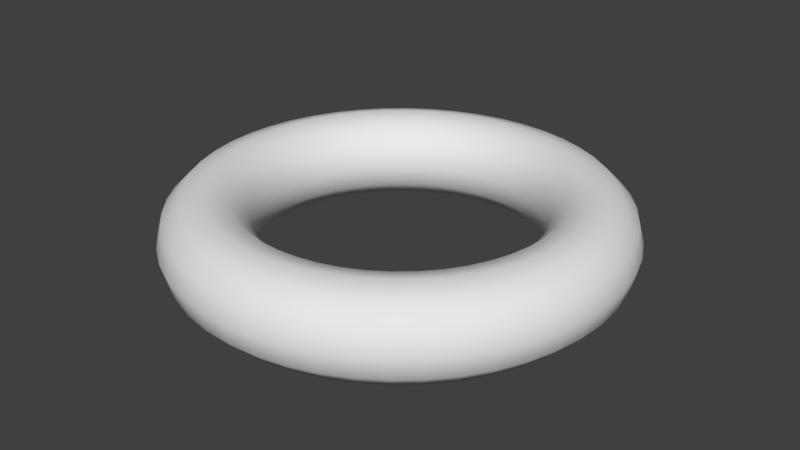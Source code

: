 # Source: ring.blend  (saved by Blender 2.77.0; exported with 4.5.12 LTS)
import bpy
from mathutils import Matrix  # noqa: F401  (used for matrix-valued properties, if any)

bpy.ops.wm.read_factory_settings(use_empty=True)
scene = bpy.context.scene
scene.name = 'Scene'

# ---- collections
col_collection_1 = bpy.data.collections.new('Collection 1'); scene.collection.children.link(col_collection_1)

# ---- materials (node trees are filled in below, after node groups)
mat_ring_1 = bpy.data.materials.new('ring_1')
mat_ring_1.alpha_threshold = 0.0
mat_ring_1.use_transparent_shadow = False
mat_ring_1.roughness = 0.5

# ---- material node trees

# ---- world
world_world = bpy.data.worlds.new('World'); scene.world = world_world
world_world.color = (0.05088, 0.05088, 0.05088)
world_world.use_sun_shadow = False
world_world.sun_shadow_jitter_overblur = 0.0
world_world.cycles.sampling_method = 'MANUAL'

# ---- meshes
me_torus = bpy.data.meshes.new('Torus')
me_torus.from_pydata([(0.1761, 1.906e-08, 1.005e-10), (0.1714, 1.906e-08, 0.01761), (0.1585, 1.906e-08, 0.03051), (0.1409, 1.906e-08, 0.03522), (0.1233, 1.906e-08, 0.03051), (0.1104, 1.906e-08, 0.01761), (0.1057, 1.906e-08, 1.005e-10), (0.1104, 1.906e-08, -0.01761), (0.1233, 1.906e-08, -0.03051), (0.1409, 1.906e-08, -0.03522), (0.1585, 1.906e-08, -0.03051), (0.1714, 1.906e-08, -0.01761), (0.1746, 0.02299, 1.005e-10), (0.1699, 0.02237, 0.01761), (0.1572, 0.02069, 0.03051), (0.1397, 0.01839, 0.03522), (0.1222, 0.01609, 0.03051), (0.1094, 0.01441, 0.01761), (0.1048, 0.01379, 1.005e-10), (0.1094, 0.01441, -0.01761), (0.1222, 0.01609, -0.03051), (0.1397, 0.01839, -0.03522), (0.1572, 0.02069, -0.03051), (0.1699, 0.02237, -0.01761), (0.1701, 0.04558, 1.005e-10), (0.1656, 0.04436, 0.01761), (0.1531, 0.04103, 0.03051), (0.1361, 0.03647, 0.03522), (0.1191, 0.03191, 0.03051), (0.1066, 0.02857, 0.01761), (0.1021, 0.02735, 1.005e-10), (0.1066, 0.02857, -0.01761), (0.1191, 0.03191, -0.03051), (0.1361, 0.03647, -0.03522), (0.1531, 0.04103, -0.03051), (0.1656, 0.04436, -0.01761), (0.1627, 0.0674, 1.005e-10), (0.1584, 0.06559, 0.01761), (0.1464, 0.06066, 0.03051), (0.1302, 0.05392, 0.03522), (0.1139, 0.04718, 0.03051), (0.102, 0.04225, 0.01761), (0.09763, 0.04044, 1.005e-10), (0.102, 0.04225, -0.01761), (0.1139, 0.04718, -0.03051), (0.1302, 0.05392, -0.03522), (0.1464, 0.06066, -0.03051), (0.1584, 0.06559, -0.01761), (0.1525, 0.08806, 1.005e-10), (0.1484, 0.0857, 0.01761), (0.1373, 0.07926, 0.03051), (0.122, 0.07045, 0.03522), (0.1068, 0.06164, 0.03051), (0.0956, 0.0552, 0.01761), (0.09152, 0.05284, 1.005e-10), (0.0956, 0.0552, -0.01761), (0.1068, 0.06164, -0.03051), (0.122, 0.07045, -0.03522), (0.1373, 0.07926, -0.03051), (0.1484, 0.0857, -0.01761), (0.1397, 0.1072, 1.005e-10), (0.136, 0.1043, 0.01761), (0.1258, 0.0965, 0.03051), (0.1118, 0.08577, 0.03522), (0.09781, 0.07505, 0.03051), (0.08758, 0.0672, 0.01761), (0.08384, 0.06433, 1.005e-10), (0.08758, 0.0672, -0.01761), (0.09781, 0.07505, -0.03051), (0.1118, 0.08577, -0.03522), (0.1258, 0.0965, -0.03051), (0.136, 0.1043, -0.01761), (0.1245, 0.1245, 1.005e-10), (0.1212, 0.1212, 0.01761), (0.1121, 0.1121, 0.03051), (0.09963, 0.09963, 0.03522), (0.08718, 0.08718, 0.03051), (0.07806, 0.07806, 0.01761), (0.07472, 0.07472, 1.005e-10), (0.07806, 0.07806, -0.01761), (0.08718, 0.08718, -0.03051), (0.09963, 0.09963, -0.03522), (0.1121, 0.1121, -0.03051), (0.1212, 0.1212, -0.01761), (0.1072, 0.1397, 1.005e-10), (0.1043, 0.136, 0.01761), (0.0965, 0.1258, 0.03051), (0.08577, 0.1118, 0.03522), (0.07505, 0.09781, 0.03051), (0.0672, 0.08758, 0.01761), (0.06433, 0.08384, 1.005e-10), (0.0672, 0.08758, -0.01761), (0.07505, 0.09781, -0.03051), (0.08577, 0.1118, -0.03522), (0.0965, 0.1258, -0.03051), (0.1043, 0.136, -0.01761), (0.08806, 0.1525, 1.005e-10), (0.0857, 0.1484, 0.01761), (0.07926, 0.1373, 0.03051), (0.07045, 0.122, 0.03522), (0.06164, 0.1068, 0.03051), (0.0552, 0.0956, 0.01761), (0.05284, 0.09152, 1.005e-10), (0.0552, 0.0956, -0.01761), (0.06164, 0.1068, -0.03051), (0.07045, 0.122, -0.03522), (0.07926, 0.1373, -0.03051), (0.0857, 0.1484, -0.01761), (0.0674, 0.1627, 1.005e-10), (0.06559, 0.1584, 0.01761), (0.06066, 0.1464, 0.03051), (0.05392, 0.1302, 0.03522), (0.04718, 0.1139, 0.03051), (0.04225, 0.102, 0.01761), (0.04044, 0.09763, 1.005e-10), (0.04225, 0.102, -0.01761), (0.04718, 0.1139, -0.03051), (0.05392, 0.1302, -0.03522), (0.06066, 0.1464, -0.03051), (0.06559, 0.1584, -0.01761), (0.04558, 0.1701, 1.005e-10), (0.04436, 0.1656, 0.01761), (0.04103, 0.1531, 0.03051), (0.03647, 0.1361, 0.03522), (0.03191, 0.1191, 0.03051), (0.02857, 0.1066, 0.01761), (0.02735, 0.1021, 1.005e-10), (0.02857, 0.1066, -0.01761), (0.03191, 0.1191, -0.03051), (0.03647, 0.1361, -0.03522), (0.04103, 0.1531, -0.03051), (0.04436, 0.1656, -0.01761), (0.02299, 0.1746, 1.005e-10), (0.02237, 0.1699, 0.01761), (0.02069, 0.1572, 0.03051), (0.01839, 0.1397, 0.03522), (0.01609, 0.1222, 0.03051), (0.01441, 0.1094, 0.01761), (0.01379, 0.1048, 1.005e-10), (0.01441, 0.1094, -0.01761), (0.01609, 0.1222, -0.03051), (0.01839, 0.1397, -0.03522), (0.02069, 0.1572, -0.03051), (0.02237, 0.1699, -0.01761), (1.426e-08, 0.1761, 1.005e-10), (2.265e-08, 0.1714, 0.01761), (2.265e-08, 0.1585, 0.03051), (1.845e-08, 0.1409, 0.03522), (1.845e-08, 0.1233, 0.03051), (1.426e-08, 0.1104, 0.01761), (1.845e-08, 0.1057, 1.005e-10), (1.426e-08, 0.1104, -0.01761), (1.845e-08, 0.1233, -0.03051), (1.845e-08, 0.1409, -0.03522), (2.265e-08, 0.1585, -0.03051), (2.265e-08, 0.1714, -0.01761), (-0.02299, 0.1746, 1.005e-10), (-0.02237, 0.1699, 0.01761), (-0.02069, 0.1572, 0.03051), (-0.01839, 0.1397, 0.03522), (-0.01609, 0.1222, 0.03051), (-0.01441, 0.1094, 0.01761), (-0.01379, 0.1048, 1.005e-10), (-0.01441, 0.1094, -0.01761), (-0.01609, 0.1222, -0.03051), (-0.01839, 0.1397, -0.03522), (-0.02069, 0.1572, -0.03051), (-0.02237, 0.1699, -0.01761), (-0.04558, 0.1701, 1.005e-10), (-0.04436, 0.1656, 0.01761), (-0.04103, 0.1531, 0.03051), (-0.03647, 0.1361, 0.03522), (-0.03191, 0.1191, 0.03051), (-0.02857, 0.1066, 0.01761), (-0.02735, 0.1021, 1.005e-10), (-0.02857, 0.1066, -0.01761), (-0.03191, 0.1191, -0.03051), (-0.03647, 0.1361, -0.03522), (-0.04103, 0.1531, -0.03051), (-0.04436, 0.1656, -0.01761), (-0.0674, 0.1627, 1.005e-10), (-0.06559, 0.1584, 0.01761), (-0.06066, 0.1464, 0.03051), (-0.05392, 0.1302, 0.03522), (-0.04718, 0.1139, 0.03051), (-0.04225, 0.102, 0.01761), (-0.04044, 0.09763, 1.005e-10), (-0.04225, 0.102, -0.01761), (-0.04718, 0.1139, -0.03051), (-0.05392, 0.1302, -0.03522), (-0.06066, 0.1464, -0.03051), (-0.06559, 0.1584, -0.01761), (-0.08806, 0.1525, 1.005e-10), (-0.0857, 0.1484, 0.01761), (-0.07926, 0.1373, 0.03051), (-0.07045, 0.122, 0.03522), (-0.06164, 0.1068, 0.03051), (-0.0552, 0.0956, 0.01761), (-0.05284, 0.09152, 1.005e-10), (-0.0552, 0.0956, -0.01761), (-0.06164, 0.1068, -0.03051), (-0.07045, 0.122, -0.03522), (-0.07926, 0.1373, -0.03051), (-0.0857, 0.1484, -0.01761), (-0.1072, 0.1397, 1.005e-10), (-0.1043, 0.136, 0.01761), (-0.0965, 0.1258, 0.03051), (-0.08577, 0.1118, 0.03522), (-0.07505, 0.09781, 0.03051), (-0.0672, 0.08758, 0.01761), (-0.06433, 0.08384, 1.005e-10), (-0.0672, 0.08758, -0.01761), (-0.07505, 0.09781, -0.03051), (-0.08577, 0.1118, -0.03522), (-0.0965, 0.1258, -0.03051), (-0.1043, 0.136, -0.01761), (-0.1245, 0.1245, 1.005e-10), (-0.1212, 0.1212, 0.01761), (-0.1121, 0.1121, 0.03051), (-0.09963, 0.09963, 0.03522), (-0.08718, 0.08718, 0.03051), (-0.07806, 0.07806, 0.01761), (-0.07472, 0.07472, 1.005e-10), (-0.07806, 0.07806, -0.01761), (-0.08718, 0.08718, -0.03051), (-0.09963, 0.09963, -0.03522), (-0.1121, 0.1121, -0.03051), (-0.1212, 0.1212, -0.01761), (-0.1397, 0.1072, 1.005e-10), (-0.136, 0.1043, 0.01761), (-0.1258, 0.0965, 0.03051), (-0.1118, 0.08577, 0.03522), (-0.09781, 0.07505, 0.03051), (-0.08758, 0.0672, 0.01761), (-0.08384, 0.06433, 1.005e-10), (-0.08758, 0.0672, -0.01761), (-0.09781, 0.07505, -0.03051), (-0.1118, 0.08577, -0.03522), (-0.1258, 0.0965, -0.03051), (-0.136, 0.1043, -0.01761), (-0.1525, 0.08806, 1.005e-10), (-0.1484, 0.0857, 0.01761), (-0.1373, 0.07926, 0.03051), (-0.122, 0.07045, 0.03522), (-0.1068, 0.06164, 0.03051), (-0.0956, 0.0552, 0.01761), (-0.09152, 0.05284, 1.005e-10), (-0.0956, 0.0552, -0.01761), (-0.1068, 0.06164, -0.03051), (-0.122, 0.07045, -0.03522), (-0.1373, 0.07926, -0.03051), (-0.1484, 0.0857, -0.01761), (-0.1627, 0.0674, 1.005e-10), (-0.1584, 0.06559, 0.01761), (-0.1464, 0.06066, 0.03051), (-0.1302, 0.05392, 0.03522), (-0.1139, 0.04718, 0.03051), (-0.102, 0.04225, 0.01761), (-0.09763, 0.04044, 1.005e-10), (-0.102, 0.04225, -0.01761), (-0.1139, 0.04718, -0.03051), (-0.1302, 0.05392, -0.03522), (-0.1464, 0.06066, -0.03051), (-0.1584, 0.06559, -0.01761), (-0.1701, 0.04558, 1.005e-10), (-0.1656, 0.04436, 0.01761), (-0.1531, 0.04103, 0.03051), (-0.1361, 0.03647, 0.03522), (-0.1191, 0.03191, 0.03051), (-0.1066, 0.02857, 0.01761), (-0.1021, 0.02735, 1.005e-10), (-0.1066, 0.02857, -0.01761), (-0.1191, 0.03191, -0.03051), (-0.1361, 0.03647, -0.03522), (-0.1531, 0.04103, -0.03051), (-0.1656, 0.04436, -0.01761), (-0.1746, 0.02299, 1.005e-10), (-0.1699, 0.02237, 0.01761), (-0.1572, 0.02069, 0.03051), (-0.1397, 0.01839, 0.03522), (-0.1222, 0.01609, 0.03051), (-0.1094, 0.01441, 0.01761), (-0.1048, 0.01379, 1.005e-10), (-0.1094, 0.01441, -0.01761), (-0.1222, 0.01609, -0.03051), (-0.1397, 0.01839, -0.03522), (-0.1572, 0.02069, -0.03051), (-0.1699, 0.02237, -0.01761), (-0.1761, 3.446e-08, 1.005e-10), (-0.1714, 3.405e-08, 0.01761), (-0.1585, 3.292e-08, 0.03051), (-0.1409, 3.138e-08, 0.03522), (-0.1233, 2.984e-08, 0.03051), (-0.1104, 2.872e-08, 0.01761), (-0.1057, 2.83e-08, 1.005e-10), (-0.1104, 2.872e-08, -0.01761), (-0.1233, 2.984e-08, -0.03051), (-0.1409, 3.138e-08, -0.03522), (-0.1585, 3.292e-08, -0.03051), (-0.1714, 3.405e-08, -0.01761), (-0.1746, -0.02299, 1.005e-10), (-0.1699, -0.02237, 0.01761), (-0.1572, -0.02069, 0.03051), (-0.1397, -0.01839, 0.03522), (-0.1222, -0.01609, 0.03051), (-0.1094, -0.01441, 0.01761), (-0.1048, -0.01379, 1.005e-10), (-0.1094, -0.01441, -0.01761), (-0.1222, -0.01609, -0.03051), (-0.1397, -0.01839, -0.03522), (-0.1572, -0.02069, -0.03051), (-0.1699, -0.02237, -0.01761), (-0.1701, -0.04558, 1.005e-10), (-0.1656, -0.04436, 0.01761), (-0.1531, -0.04103, 0.03051), (-0.1361, -0.03647, 0.03522), (-0.1191, -0.03191, 0.03051), (-0.1066, -0.02857, 0.01761), (-0.1021, -0.02735, 1.005e-10), (-0.1066, -0.02857, -0.01761), (-0.1191, -0.03191, -0.03051), (-0.1361, -0.03647, -0.03522), (-0.1531, -0.04103, -0.03051), (-0.1656, -0.04436, -0.01761), (-0.1627, -0.0674, 1.005e-10), (-0.1584, -0.06559, 0.01761), (-0.1464, -0.06066, 0.03051), (-0.1302, -0.05392, 0.03522), (-0.1139, -0.04718, 0.03051), (-0.102, -0.04225, 0.01761), (-0.09763, -0.04044, 1.005e-10), (-0.102, -0.04225, -0.01761), (-0.1139, -0.04718, -0.03051), (-0.1302, -0.05392, -0.03522), (-0.1464, -0.06066, -0.03051), (-0.1584, -0.06559, -0.01761), (-0.1525, -0.08806, 1.005e-10), (-0.1484, -0.0857, 0.01761), (-0.1373, -0.07926, 0.03051), (-0.122, -0.07045, 0.03522), (-0.1068, -0.06164, 0.03051), (-0.0956, -0.0552, 0.01761), (-0.09152, -0.05284, 1.005e-10), (-0.0956, -0.0552, -0.01761), (-0.1068, -0.06164, -0.03051), (-0.122, -0.07045, -0.03522), (-0.1373, -0.07926, -0.03051), (-0.1484, -0.0857, -0.01761), (-0.1397, -0.1072, 1.005e-10), (-0.136, -0.1043, 0.01761), (-0.1258, -0.0965, 0.03051), (-0.1118, -0.08577, 0.03522), (-0.09781, -0.07505, 0.03051), (-0.08758, -0.0672, 0.01761), (-0.08384, -0.06433, 1.005e-10), (-0.08758, -0.0672, -0.01761), (-0.09781, -0.07505, -0.03051), (-0.1118, -0.08577, -0.03522), (-0.1258, -0.0965, -0.03051), (-0.136, -0.1043, -0.01761), (-0.1245, -0.1245, 1.005e-10), (-0.1212, -0.1212, 0.01761), (-0.1121, -0.1121, 0.03051), (-0.09963, -0.09963, 0.03522), (-0.08718, -0.08718, 0.03051), (-0.07806, -0.07806, 0.01761), (-0.07472, -0.07472, 1.005e-10), (-0.07806, -0.07806, -0.01761), (-0.08718, -0.08718, -0.03051), (-0.09963, -0.09963, -0.03522), (-0.1121, -0.1121, -0.03051), (-0.1212, -0.1212, -0.01761), (-0.1072, -0.1397, 1.005e-10), (-0.1043, -0.136, 0.01761), (-0.0965, -0.1258, 0.03051), (-0.08577, -0.1118, 0.03522), (-0.07505, -0.09781, 0.03051), (-0.0672, -0.08758, 0.01761), (-0.06433, -0.08384, 1.005e-10), (-0.0672, -0.08758, -0.01761), (-0.07505, -0.09781, -0.03051), (-0.08577, -0.1118, -0.03522), (-0.0965, -0.1258, -0.03051), (-0.1043, -0.136, -0.01761), (-0.08806, -0.1525, 1.005e-10), (-0.0857, -0.1484, 0.01761), (-0.07926, -0.1373, 0.03051), (-0.07045, -0.122, 0.03522), (-0.06164, -0.1068, 0.03051), (-0.0552, -0.0956, 0.01761), (-0.05284, -0.09152, 1.005e-10), (-0.0552, -0.0956, -0.01761), (-0.06164, -0.1068, -0.03051), (-0.07045, -0.122, -0.03522), (-0.07926, -0.1373, -0.03051), (-0.0857, -0.1484, -0.01761), (-0.0674, -0.1627, 1.005e-10), (-0.06559, -0.1584, 0.01761), (-0.06066, -0.1464, 0.03051), (-0.05392, -0.1302, 0.03522), (-0.04718, -0.1139, 0.03051), (-0.04225, -0.102, 0.01761), (-0.04044, -0.09763, 1.005e-10), (-0.04225, -0.102, -0.01761), (-0.04718, -0.1139, -0.03051), (-0.05392, -0.1302, -0.03522), (-0.06066, -0.1464, -0.03051), (-0.06559, -0.1584, -0.01761), (-0.04558, -0.1701, 1.005e-10), (-0.04436, -0.1656, 0.01761), (-0.04103, -0.1531, 0.03051), (-0.03647, -0.1361, 0.03522), (-0.03191, -0.1191, 0.03051), (-0.02857, -0.1066, 0.01761), (-0.02735, -0.1021, 1.005e-10), (-0.02857, -0.1066, -0.01761), (-0.03191, -0.1191, -0.03051), (-0.03647, -0.1361, -0.03522), (-0.04103, -0.1531, -0.03051), (-0.04436, -0.1656, -0.01761), (-0.02299, -0.1746, 1.005e-10), (-0.02237, -0.1699, 0.01761), (-0.02069, -0.1572, 0.03051), (-0.01839, -0.1397, 0.03522), (-0.01609, -0.1222, 0.03051), (-0.01441, -0.1094, 0.01761), (-0.01379, -0.1048, 1.005e-10), (-0.01441, -0.1094, -0.01761), (-0.01609, -0.1222, -0.03051), (-0.01839, -0.1397, -0.03522), (-0.02069, -0.1572, -0.03051), (-0.02237, -0.1699, -0.01761), (1.426e-08, -0.1761, 1.005e-10), (2.265e-08, -0.1714, 0.01761), (2.265e-08, -0.1585, 0.03051), (1.845e-08, -0.1409, 0.03522), (1.845e-08, -0.1233, 0.03051), (1.426e-08, -0.1104, 0.01761), (1.845e-08, -0.1057, 1.005e-10), (1.426e-08, -0.1104, -0.01761), (1.845e-08, -0.1233, -0.03051), (1.845e-08, -0.1409, -0.03522), (2.265e-08, -0.1585, -0.03051), (2.265e-08, -0.1714, -0.01761), (0.02299, -0.1746, 1.005e-10), (0.02237, -0.1699, 0.01761), (0.02069, -0.1572, 0.03051), (0.01839, -0.1397, 0.03522), (0.01609, -0.1222, 0.03051), (0.01441, -0.1094, 0.01761), (0.01379, -0.1048, 1.005e-10), (0.01441, -0.1094, -0.01761), (0.01609, -0.1222, -0.03051), (0.01839, -0.1397, -0.03522), (0.02069, -0.1572, -0.03051), (0.02237, -0.1699, -0.01761), (0.04558, -0.1701, 1.005e-10), (0.04436, -0.1656, 0.01761), (0.04103, -0.1531, 0.03051), (0.03647, -0.1361, 0.03522), (0.03191, -0.1191, 0.03051), (0.02857, -0.1066, 0.01761), (0.02735, -0.1021, 1.005e-10), (0.02857, -0.1066, -0.01761), (0.03191, -0.1191, -0.03051), (0.03647, -0.1361, -0.03522), (0.04103, -0.1531, -0.03051), (0.04436, -0.1656, -0.01761), (0.0674, -0.1627, 1.005e-10), (0.06559, -0.1584, 0.01761), (0.06066, -0.1464, 0.03051), (0.05392, -0.1302, 0.03522), (0.04718, -0.1139, 0.03051), (0.04225, -0.102, 0.01761), (0.04044, -0.09763, 1.005e-10), (0.04225, -0.102, -0.01761), (0.04718, -0.1139, -0.03051), (0.05392, -0.1302, -0.03522), (0.06066, -0.1464, -0.03051), (0.06559, -0.1584, -0.01761), (0.08806, -0.1525, 1.005e-10), (0.0857, -0.1484, 0.01761), (0.07926, -0.1373, 0.03051), (0.07045, -0.122, 0.03522), (0.06164, -0.1068, 0.03051), (0.0552, -0.0956, 0.01761), (0.05284, -0.09152, 1.005e-10), (0.0552, -0.0956, -0.01761), (0.06164, -0.1068, -0.03051), (0.07045, -0.122, -0.03522), (0.07926, -0.1373, -0.03051), (0.0857, -0.1484, -0.01761), (0.1072, -0.1397, 1.005e-10), (0.1043, -0.136, 0.01761), (0.0965, -0.1258, 0.03051), (0.08577, -0.1118, 0.03522), (0.07505, -0.09781, 0.03051), (0.0672, -0.08758, 0.01761), (0.06433, -0.08384, 1.005e-10), (0.0672, -0.08758, -0.01761), (0.07505, -0.09781, -0.03051), (0.08577, -0.1118, -0.03522), (0.0965, -0.1258, -0.03051), (0.1043, -0.136, -0.01761), (0.1245, -0.1245, 1.005e-10), (0.1212, -0.1212, 0.01761), (0.1121, -0.1121, 0.03051), (0.09963, -0.09963, 0.03522), (0.08718, -0.08718, 0.03051), (0.07806, -0.07806, 0.01761), (0.07472, -0.07472, 1.005e-10), (0.07806, -0.07806, -0.01761), (0.08718, -0.08718, -0.03051), (0.09963, -0.09963, -0.03522), (0.1121, -0.1121, -0.03051), (0.1212, -0.1212, -0.01761), (0.1397, -0.1072, 1.005e-10), (0.136, -0.1043, 0.01761), (0.1258, -0.0965, 0.03051), (0.1118, -0.08577, 0.03522), (0.09781, -0.07505, 0.03051), (0.08758, -0.0672, 0.01761), (0.08384, -0.06433, 1.005e-10), (0.08758, -0.0672, -0.01761), (0.09781, -0.07505, -0.03051), (0.1118, -0.08577, -0.03522), (0.1258, -0.0965, -0.03051), (0.136, -0.1043, -0.01761), (0.1525, -0.08806, 1.005e-10), (0.1484, -0.0857, 0.01761), (0.1373, -0.07926, 0.03051), (0.122, -0.07045, 0.03522), (0.1068, -0.06164, 0.03051), (0.0956, -0.0552, 0.01761), (0.09152, -0.05284, 1.005e-10), (0.0956, -0.0552, -0.01761), (0.1068, -0.06164, -0.03051), (0.122, -0.07045, -0.03522), (0.1373, -0.07926, -0.03051), (0.1484, -0.0857, -0.01761), (0.1627, -0.0674, 1.005e-10), (0.1584, -0.06559, 0.01761), (0.1464, -0.06066, 0.03051), (0.1302, -0.05392, 0.03522), (0.1139, -0.04718, 0.03051), (0.102, -0.04225, 0.01761), (0.09763, -0.04044, 1.005e-10), (0.102, -0.04225, -0.01761), (0.1139, -0.04718, -0.03051), (0.1302, -0.05392, -0.03522), (0.1464, -0.06066, -0.03051), (0.1584, -0.06559, -0.01761), (0.1701, -0.04558, 1.005e-10), (0.1656, -0.04436, 0.01761), (0.1531, -0.04103, 0.03051), (0.1361, -0.03647, 0.03522), (0.1191, -0.03191, 0.03051), (0.1066, -0.02857, 0.01761), (0.1021, -0.02735, 1.005e-10), (0.1066, -0.02857, -0.01761), (0.1191, -0.03191, -0.03051), (0.1361, -0.03647, -0.03522), (0.1531, -0.04103, -0.03051), (0.1656, -0.04436, -0.01761), (0.1746, -0.02299, 1.005e-10), (0.1699, -0.02237, 0.01761), (0.1572, -0.02069, 0.03051), (0.1397, -0.01839, 0.03522), (0.1222, -0.01609, 0.03051), (0.1094, -0.01441, 0.01761), (0.1048, -0.01379, 1.005e-10), (0.1094, -0.01441, -0.01761), (0.1222, -0.01609, -0.03051), (0.1397, -0.01839, -0.03522), (0.1572, -0.02069, -0.03051), (0.1699, -0.02237, -0.01761)], [], [(0, 12, 13, 1), (1, 13, 14, 2), (2, 14, 15, 3), (3, 15, 16, 4), (4, 16, 17, 5), (5, 17, 18, 6), (6, 18, 19, 7), (7, 19, 20, 8), (8, 20, 21, 9), (9, 21, 22, 10), (10, 22, 23, 11), (0, 11, 23, 12), (12, 24, 25, 13), (13, 25, 26, 14), (14, 26, 27, 15), (15, 27, 28, 16), (16, 28, 29, 17), (17, 29, 30, 18), (18, 30, 31, 19), (19, 31, 32, 20), (20, 32, 33, 21), (21, 33, 34, 22), (22, 34, 35, 23), (23, 35, 24, 12), (24, 36, 37, 25), (25, 37, 38, 26), (26, 38, 39, 27), (27, 39, 40, 28), (28, 40, 41, 29), (29, 41, 42, 30), (30, 42, 43, 31), (31, 43, 44, 32), (32, 44, 45, 33), (33, 45, 46, 34), (34, 46, 47, 35), (35, 47, 36, 24), (36, 48, 49, 37), (37, 49, 50, 38), (38, 50, 51, 39), (39, 51, 52, 40), (40, 52, 53, 41), (41, 53, 54, 42), (42, 54, 55, 43), (43, 55, 56, 44), (44, 56, 57, 45), (45, 57, 58, 46), (46, 58, 59, 47), (47, 59, 48, 36), (48, 60, 61, 49), (49, 61, 62, 50), (50, 62, 63, 51), (51, 63, 64, 52), (52, 64, 65, 53), (53, 65, 66, 54), (54, 66, 67, 55), (55, 67, 68, 56), (56, 68, 69, 57), (57, 69, 70, 58), (58, 70, 71, 59), (59, 71, 60, 48), (60, 72, 73, 61), (61, 73, 74, 62), (62, 74, 75, 63), (63, 75, 76, 64), (64, 76, 77, 65), (65, 77, 78, 66), (66, 78, 79, 67), (67, 79, 80, 68), (68, 80, 81, 69), (69, 81, 82, 70), (70, 82, 83, 71), (71, 83, 72, 60), (72, 84, 85, 73), (73, 85, 86, 74), (74, 86, 87, 75), (75, 87, 88, 76), (76, 88, 89, 77), (77, 89, 90, 78), (78, 90, 91, 79), (79, 91, 92, 80), (80, 92, 93, 81), (81, 93, 94, 82), (82, 94, 95, 83), (83, 95, 84, 72), (84, 96, 97, 85), (85, 97, 98, 86), (86, 98, 99, 87), (87, 99, 100, 88), (88, 100, 101, 89), (89, 101, 102, 90), (90, 102, 103, 91), (91, 103, 104, 92), (92, 104, 105, 93), (93, 105, 106, 94), (94, 106, 107, 95), (95, 107, 96, 84), (96, 108, 109, 97), (97, 109, 110, 98), (98, 110, 111, 99), (99, 111, 112, 100), (100, 112, 113, 101), (101, 113, 114, 102), (102, 114, 115, 103), (103, 115, 116, 104), (104, 116, 117, 105), (105, 117, 118, 106), (106, 118, 119, 107), (107, 119, 108, 96), (108, 120, 121, 109), (109, 121, 122, 110), (110, 122, 123, 111), (111, 123, 124, 112), (112, 124, 125, 113), (113, 125, 126, 114), (114, 126, 127, 115), (115, 127, 128, 116), (116, 128, 129, 117), (117, 129, 130, 118), (118, 130, 131, 119), (119, 131, 120, 108), (120, 132, 133, 121), (121, 133, 134, 122), (122, 134, 135, 123), (123, 135, 136, 124), (124, 136, 137, 125), (125, 137, 138, 126), (126, 138, 139, 127), (127, 139, 140, 128), (128, 140, 141, 129), (129, 141, 142, 130), (130, 142, 143, 131), (131, 143, 132, 120), (132, 144, 145, 133), (133, 145, 146, 134), (134, 146, 147, 135), (135, 147, 148, 136), (136, 148, 149, 137), (137, 149, 150, 138), (138, 150, 151, 139), (139, 151, 152, 140), (140, 152, 153, 141), (141, 153, 154, 142), (142, 154, 155, 143), (143, 155, 144, 132), (144, 156, 157, 145), (145, 157, 158, 146), (146, 158, 159, 147), (147, 159, 160, 148), (148, 160, 161, 149), (149, 161, 162, 150), (150, 162, 163, 151), (151, 163, 164, 152), (152, 164, 165, 153), (153, 165, 166, 154), (154, 166, 167, 155), (155, 167, 156, 144), (156, 168, 169, 157), (157, 169, 170, 158), (158, 170, 171, 159), (159, 171, 172, 160), (160, 172, 173, 161), (161, 173, 174, 162), (162, 174, 175, 163), (163, 175, 176, 164), (164, 176, 177, 165), (165, 177, 178, 166), (166, 178, 179, 167), (167, 179, 168, 156), (168, 180, 181, 169), (169, 181, 182, 170), (170, 182, 183, 171), (171, 183, 184, 172), (172, 184, 185, 173), (173, 185, 186, 174), (174, 186, 187, 175), (175, 187, 188, 176), (176, 188, 189, 177), (177, 189, 190, 178), (178, 190, 191, 179), (179, 191, 180, 168), (180, 192, 193, 181), (181, 193, 194, 182), (182, 194, 195, 183), (183, 195, 196, 184), (184, 196, 197, 185), (185, 197, 198, 186), (186, 198, 199, 187), (187, 199, 200, 188), (188, 200, 201, 189), (189, 201, 202, 190), (190, 202, 203, 191), (191, 203, 192, 180), (192, 204, 205, 193), (193, 205, 206, 194), (194, 206, 207, 195), (195, 207, 208, 196), (196, 208, 209, 197), (197, 209, 210, 198), (198, 210, 211, 199), (199, 211, 212, 200), (200, 212, 213, 201), (201, 213, 214, 202), (202, 214, 215, 203), (203, 215, 204, 192), (204, 216, 217, 205), (205, 217, 218, 206), (206, 218, 219, 207), (207, 219, 220, 208), (208, 220, 221, 209), (209, 221, 222, 210), (210, 222, 223, 211), (211, 223, 224, 212), (212, 224, 225, 213), (213, 225, 226, 214), (214, 226, 227, 215), (215, 227, 216, 204), (216, 228, 229, 217), (217, 229, 230, 218), (218, 230, 231, 219), (219, 231, 232, 220), (220, 232, 233, 221), (221, 233, 234, 222), (222, 234, 235, 223), (223, 235, 236, 224), (224, 236, 237, 225), (225, 237, 238, 226), (226, 238, 239, 227), (227, 239, 228, 216), (228, 240, 241, 229), (229, 241, 242, 230), (230, 242, 243, 231), (231, 243, 244, 232), (232, 244, 245, 233), (233, 245, 246, 234), (234, 246, 247, 235), (235, 247, 248, 236), (236, 248, 249, 237), (237, 249, 250, 238), (238, 250, 251, 239), (239, 251, 240, 228), (240, 252, 253, 241), (241, 253, 254, 242), (242, 254, 255, 243), (243, 255, 256, 244), (244, 256, 257, 245), (245, 257, 258, 246), (246, 258, 259, 247), (247, 259, 260, 248), (248, 260, 261, 249), (249, 261, 262, 250), (250, 262, 263, 251), (251, 263, 252, 240), (252, 264, 265, 253), (253, 265, 266, 254), (254, 266, 267, 255), (255, 267, 268, 256), (256, 268, 269, 257), (257, 269, 270, 258), (258, 270, 271, 259), (259, 271, 272, 260), (260, 272, 273, 261), (261, 273, 274, 262), (262, 274, 275, 263), (263, 275, 264, 252), (264, 276, 277, 265), (265, 277, 278, 266), (266, 278, 279, 267), (267, 279, 280, 268), (268, 280, 281, 269), (269, 281, 282, 270), (270, 282, 283, 271), (271, 283, 284, 272), (272, 284, 285, 273), (273, 285, 286, 274), (274, 286, 287, 275), (275, 287, 276, 264), (276, 288, 289, 277), (277, 289, 290, 278), (278, 290, 291, 279), (279, 291, 292, 280), (280, 292, 293, 281), (281, 293, 294, 282), (282, 294, 295, 283), (283, 295, 296, 284), (284, 296, 297, 285), (285, 297, 298, 286), (286, 298, 299, 287), (287, 299, 288, 276), (288, 300, 301, 289), (289, 301, 302, 290), (290, 302, 303, 291), (291, 303, 304, 292), (292, 304, 305, 293), (293, 305, 306, 294), (294, 306, 307, 295), (295, 307, 308, 296), (296, 308, 309, 297), (297, 309, 310, 298), (298, 310, 311, 299), (299, 311, 300, 288), (300, 312, 313, 301), (301, 313, 314, 302), (302, 314, 315, 303), (303, 315, 316, 304), (304, 316, 317, 305), (305, 317, 318, 306), (306, 318, 319, 307), (307, 319, 320, 308), (308, 320, 321, 309), (309, 321, 322, 310), (310, 322, 323, 311), (311, 323, 312, 300), (312, 324, 325, 313), (313, 325, 326, 314), (314, 326, 327, 315), (315, 327, 328, 316), (316, 328, 329, 317), (317, 329, 330, 318), (318, 330, 331, 319), (319, 331, 332, 320), (320, 332, 333, 321), (321, 333, 334, 322), (322, 334, 335, 323), (323, 335, 324, 312), (324, 336, 337, 325), (325, 337, 338, 326), (326, 338, 339, 327), (327, 339, 340, 328), (328, 340, 341, 329), (329, 341, 342, 330), (330, 342, 343, 331), (331, 343, 344, 332), (332, 344, 345, 333), (333, 345, 346, 334), (334, 346, 347, 335), (335, 347, 336, 324), (336, 348, 349, 337), (337, 349, 350, 338), (338, 350, 351, 339), (339, 351, 352, 340), (340, 352, 353, 341), (341, 353, 354, 342), (342, 354, 355, 343), (343, 355, 356, 344), (344, 356, 357, 345), (345, 357, 358, 346), (346, 358, 359, 347), (347, 359, 348, 336), (348, 360, 361, 349), (349, 361, 362, 350), (350, 362, 363, 351), (351, 363, 364, 352), (352, 364, 365, 353), (353, 365, 366, 354), (354, 366, 367, 355), (355, 367, 368, 356), (356, 368, 369, 357), (357, 369, 370, 358), (358, 370, 371, 359), (359, 371, 360, 348), (360, 372, 373, 361), (361, 373, 374, 362), (362, 374, 375, 363), (363, 375, 376, 364), (364, 376, 377, 365), (365, 377, 378, 366), (366, 378, 379, 367), (367, 379, 380, 368), (368, 380, 381, 369), (369, 381, 382, 370), (370, 382, 383, 371), (371, 383, 372, 360), (372, 384, 385, 373), (373, 385, 386, 374), (374, 386, 387, 375), (375, 387, 388, 376), (376, 388, 389, 377), (377, 389, 390, 378), (378, 390, 391, 379), (379, 391, 392, 380), (380, 392, 393, 381), (381, 393, 394, 382), (382, 394, 395, 383), (383, 395, 384, 372), (384, 396, 397, 385), (385, 397, 398, 386), (386, 398, 399, 387), (387, 399, 400, 388), (388, 400, 401, 389), (389, 401, 402, 390), (390, 402, 403, 391), (391, 403, 404, 392), (392, 404, 405, 393), (393, 405, 406, 394), (394, 406, 407, 395), (395, 407, 396, 384), (396, 408, 409, 397), (397, 409, 410, 398), (398, 410, 411, 399), (399, 411, 412, 400), (400, 412, 413, 401), (401, 413, 414, 402), (402, 414, 415, 403), (403, 415, 416, 404), (404, 416, 417, 405), (405, 417, 418, 406), (406, 418, 419, 407), (407, 419, 408, 396), (408, 420, 421, 409), (409, 421, 422, 410), (410, 422, 423, 411), (411, 423, 424, 412), (412, 424, 425, 413), (413, 425, 426, 414), (414, 426, 427, 415), (415, 427, 428, 416), (416, 428, 429, 417), (417, 429, 430, 418), (418, 430, 431, 419), (419, 431, 420, 408), (420, 432, 433, 421), (421, 433, 434, 422), (422, 434, 435, 423), (423, 435, 436, 424), (424, 436, 437, 425), (425, 437, 438, 426), (426, 438, 439, 427), (427, 439, 440, 428), (428, 440, 441, 429), (429, 441, 442, 430), (430, 442, 443, 431), (431, 443, 432, 420), (432, 444, 445, 433), (433, 445, 446, 434), (434, 446, 447, 435), (435, 447, 448, 436), (436, 448, 449, 437), (437, 449, 450, 438), (438, 450, 451, 439), (439, 451, 452, 440), (440, 452, 453, 441), (441, 453, 454, 442), (442, 454, 455, 443), (443, 455, 444, 432), (444, 456, 457, 445), (445, 457, 458, 446), (446, 458, 459, 447), (447, 459, 460, 448), (448, 460, 461, 449), (449, 461, 462, 450), (450, 462, 463, 451), (451, 463, 464, 452), (452, 464, 465, 453), (453, 465, 466, 454), (454, 466, 467, 455), (455, 467, 456, 444), (456, 468, 469, 457), (457, 469, 470, 458), (458, 470, 471, 459), (459, 471, 472, 460), (460, 472, 473, 461), (461, 473, 474, 462), (462, 474, 475, 463), (463, 475, 476, 464), (464, 476, 477, 465), (465, 477, 478, 466), (466, 478, 479, 467), (467, 479, 468, 456), (468, 480, 481, 469), (469, 481, 482, 470), (470, 482, 483, 471), (471, 483, 484, 472), (472, 484, 485, 473), (473, 485, 486, 474), (474, 486, 487, 475), (475, 487, 488, 476), (476, 488, 489, 477), (477, 489, 490, 478), (478, 490, 491, 479), (479, 491, 480, 468), (480, 492, 493, 481), (481, 493, 494, 482), (482, 494, 495, 483), (483, 495, 496, 484), (484, 496, 497, 485), (485, 497, 498, 486), (486, 498, 499, 487), (487, 499, 500, 488), (488, 500, 501, 489), (489, 501, 502, 490), (490, 502, 503, 491), (491, 503, 492, 480), (492, 504, 505, 493), (493, 505, 506, 494), (494, 506, 507, 495), (495, 507, 508, 496), (496, 508, 509, 497), (497, 509, 510, 498), (498, 510, 511, 499), (499, 511, 512, 500), (500, 512, 513, 501), (501, 513, 514, 502), (502, 514, 515, 503), (503, 515, 504, 492), (504, 516, 517, 505), (505, 517, 518, 506), (506, 518, 519, 507), (507, 519, 520, 508), (508, 520, 521, 509), (509, 521, 522, 510), (510, 522, 523, 511), (511, 523, 524, 512), (512, 524, 525, 513), (513, 525, 526, 514), (514, 526, 527, 515), (515, 527, 516, 504), (516, 528, 529, 517), (517, 529, 530, 518), (518, 530, 531, 519), (519, 531, 532, 520), (520, 532, 533, 521), (521, 533, 534, 522), (522, 534, 535, 523), (523, 535, 536, 524), (524, 536, 537, 525), (525, 537, 538, 526), (526, 538, 539, 527), (527, 539, 528, 516), (528, 540, 541, 529), (529, 541, 542, 530), (530, 542, 543, 531), (531, 543, 544, 532), (532, 544, 545, 533), (533, 545, 546, 534), (534, 546, 547, 535), (535, 547, 548, 536), (536, 548, 549, 537), (537, 549, 550, 538), (538, 550, 551, 539), (539, 551, 540, 528), (540, 552, 553, 541), (541, 553, 554, 542), (542, 554, 555, 543), (543, 555, 556, 544), (544, 556, 557, 545), (545, 557, 558, 546), (546, 558, 559, 547), (547, 559, 560, 548), (548, 560, 561, 549), (549, 561, 562, 550), (550, 562, 563, 551), (551, 563, 552, 540), (552, 564, 565, 553), (553, 565, 566, 554), (554, 566, 567, 555), (555, 567, 568, 556), (556, 568, 569, 557), (557, 569, 570, 558), (558, 570, 571, 559), (559, 571, 572, 560), (560, 572, 573, 561), (561, 573, 574, 562), (562, 574, 575, 563), (563, 575, 564, 552), (564, 0, 1, 565), (565, 1, 2, 566), (566, 2, 3, 567), (567, 3, 4, 568), (568, 4, 5, 569), (569, 5, 6, 570), (570, 6, 7, 571), (571, 7, 8, 572), (572, 8, 9, 573), (573, 9, 10, 574), (574, 10, 11, 575), (575, 11, 0, 564)])
me_torus.polygons.foreach_set('use_smooth', [True] * 576)
me_torus.materials.append(mat_ring_1)
me_torus.use_remesh_preserve_volume = False
me_torus.use_remesh_preserve_attributes = False
me_torus.use_mirror_vertex_groups = False
me_torus.update()

# ---- objects
ob_torus = bpy.data.objects.new('Torus', me_torus)

# ---- transforms, parenting, visibility, modifiers, constraints
ob_torus.location = (0.0, 0.0, 0.0)
ob_torus.lineart.crease_threshold = 0.0

# ---- collection membership
col_collection_1.objects.link(ob_torus)

# ---- scene / render settings (as saved in the file)
scene.frame_start = 1; scene.frame_end = 250; scene.frame_set(1)
scene.render.engine = 'BLENDER_EEVEE_NEXT'
scene.render.resolution_percentage = 50
scene.render.dither_intensity = 0.0
scene.cycles.use_denoising = False
scene.cycles.samples = 128
scene.cycles.sampling_pattern = 'TABULATED_SOBOL'
scene.cycles.light_sampling_threshold = 0.0
scene.cycles.use_adaptive_sampling = False
scene.cycles.use_light_tree = False
scene.cycles.blur_glossy = 0.0
scene.cycles.sample_clamp_indirect = 0.0
scene.view_settings.view_transform = 'Standard'
bpy.context.view_layer.update()

# ---- added for rendering (the .blend has no active camera and no usable light): camera, sun
cam_auto = bpy.data.cameras.new('AutoCamera')
cam_auto.lens = 50.0
cam_auto.sensor_width = 36.0
cam_auto.clip_end = 1000.0
ob_auto_camera = bpy.data.objects.new('AutoCamera', cam_auto)
scene.collection.objects.link(ob_auto_camera)
ob_auto_camera.location = (0.465491, -0.558589, 0.372393)
ob_auto_camera.rotation_euler = (1.09748, -7.21219e-08, 0.694738)
scene.camera = ob_auto_camera
light_auto_sun = bpy.data.lights.new('AutoSun', 'SUN')
light_auto_sun.energy = 3.0
light_auto_sun.angle = 0.0523599
ob_auto_sun = bpy.data.objects.new('AutoSun', light_auto_sun)
scene.collection.objects.link(ob_auto_sun)
ob_auto_sun.rotation_euler = (0.872665, 0.174533, 0.523599)
bpy.context.view_layer.update()
